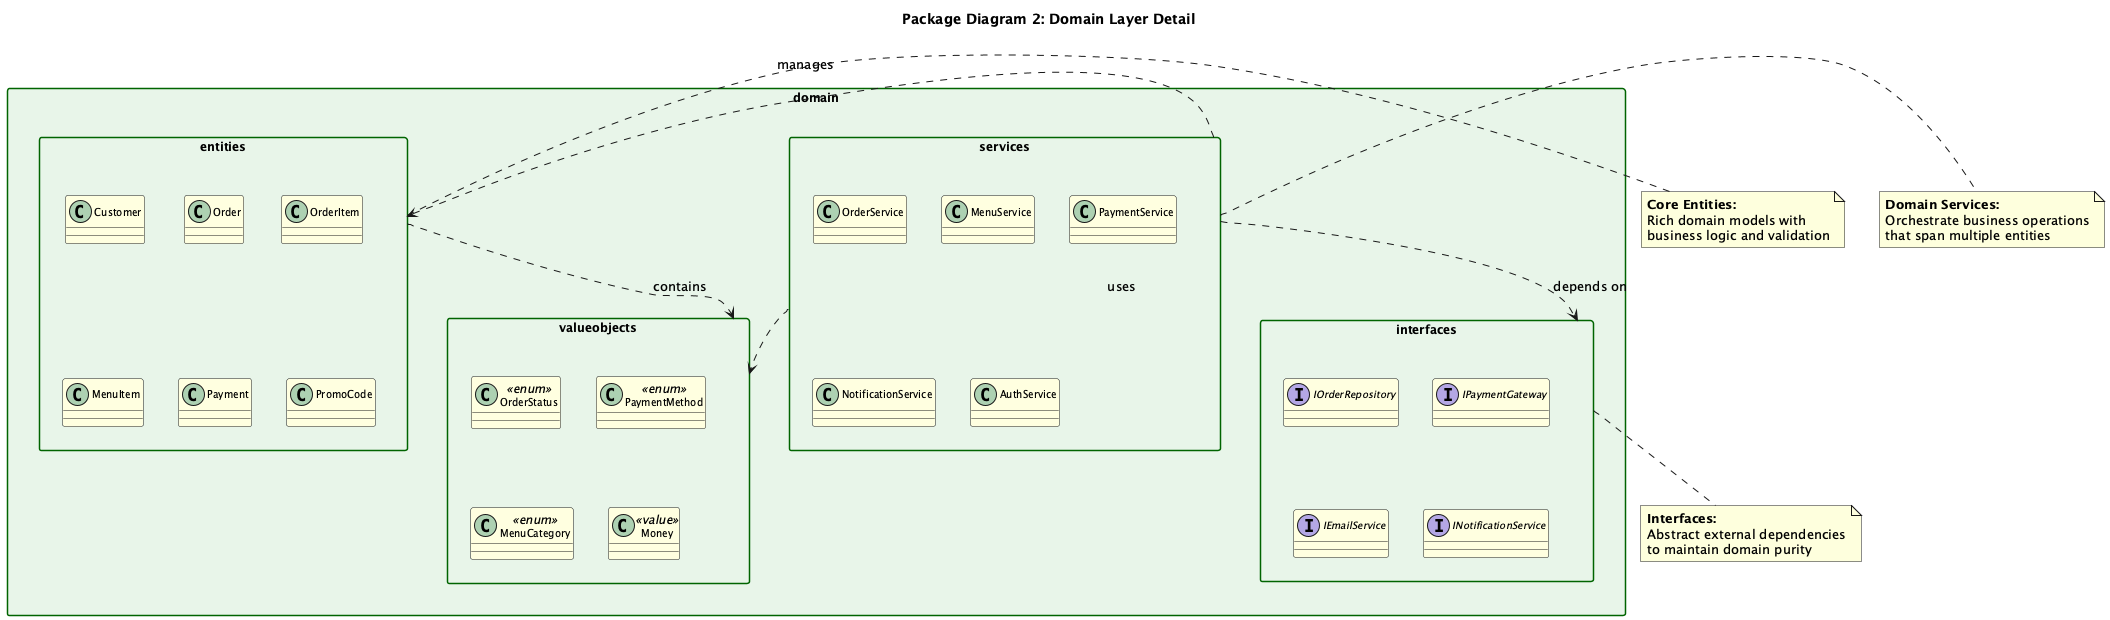

The diagram above was rendered by PlantUML. Its source (embedded in the PNG):
@startuml
title Package Diagram 2: Domain Layer Detail

top to bottom direction
skinparam packageStyle rectangle
skinparam package {
  BackgroundColor #E8F5E9
  BorderColor DarkGreen
  FontSize 12
}
skinparam class {
  BackgroundColor LightYellow
  FontSize 10
}

package "domain" {
  
  package "entities" {
    class Customer
    class Order
    class OrderItem
    class MenuItem
    class Payment
    class PromoCode
  }
  
  package "valueobjects" {
    class OrderStatus <<enum>>
    class PaymentMethod <<enum>>
    class MenuCategory <<enum>>
    class Money <<value>>
  }
  
  package "services" {
    class OrderService
    class MenuService
    class PaymentService
    class NotificationService
    class AuthService
  }
  
  package "interfaces" {
    interface IOrderRepository
    interface IPaymentGateway
    interface IEmailService
    interface INotificationService
  }
  
  ' Internal dependencies
  services ..> entities : manages
  services ..> valueobjects : uses
  services ..> interfaces : depends on
  entities ..> valueobjects : contains
}

note right of entities
  **Core Entities:**
  Rich domain models with
  business logic and validation
end note

note right of services
  **Domain Services:**
  Orchestrate business operations
  that span multiple entities
end note

note bottom of interfaces
  **Interfaces:**
  Abstract external dependencies
  to maintain domain purity
end note

@enduml